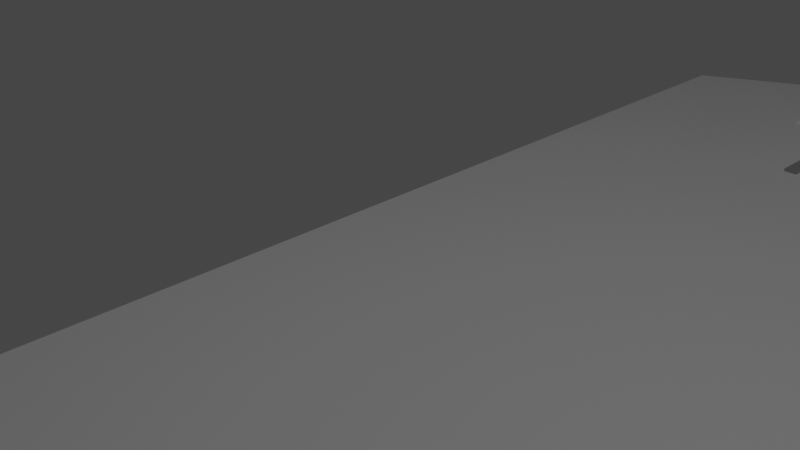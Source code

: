 # Source: barchetta_rudder.blend  (saved by Blender 3.5.10; exported with 4.5.12 LTS)
import bpy
from mathutils import Matrix  # noqa: F401  (used for matrix-valued properties, if any)

bpy.ops.wm.read_factory_settings(use_empty=True)
scene = bpy.context.scene
scene.name = 'Scene'

# ---- collections
col_collection_2 = bpy.data.collections.new('Collection 2'); scene.collection.children.link(col_collection_2)
col_collection = bpy.data.collections.new('Collection'); scene.collection.children.link(col_collection)

# ---- world
world_world = bpy.data.worlds.new('World'); scene.world = world_world
world_world.use_nodes = True; world_world.node_tree.nodes.clear()
_N = world_world.node_tree.nodes; _L = world_world.node_tree.links
n0 = _N.new('ShaderNodeOutputWorld'); n0.name = 'World Output'; n0.location = (300, 300)
n1 = _N.new('ShaderNodeBackground'); n1.name = 'Background'; n1.location = (10, 300)
n1.inputs[0].default_value = (0.05088, 0.05088, 0.05088, 1.0)
_L.new(n1.outputs[0], n0.inputs[0])
n0.is_active_output = True
world_world.color = (0.05088, 0.05088, 0.05088)
world_world.use_sun_shadow = False
world_world.sun_shadow_jitter_overblur = 0.0

# ---- cameras
cam_camera = bpy.data.cameras.new('Camera')
cam_camera.clip_end = 100.0
cam_camera.ortho_scale = 7.314

# ---- lights
light_light = bpy.data.lights.new('Light', 'POINT')
light_light.transmission_factor = 0.0
light_light.energy = 1000.0
light_light.shadow_soft_size = 0.1
light_light.shadow_maximum_resolution = 0.006
light_light.use_absolute_resolution = True

# ---- meshes
me_barca = bpy.data.meshes.new('barca')
me_barca.from_pydata([(0.0, 0.1102, -7.513), (0.03235, -0.01688, -7.513), (0.0, -0.1751, -7.513), (-0.03235, -0.01688, -7.513), (0.03235, -0.1623, -7.451), (-0.03235, -0.1623, -7.451), (0.03235, 0.1057, -7.451), (-0.03235, 0.1057, -7.451), (0.0, 0.4484, -7.793), (0.0, 0.1105, -8.473), (0.1176, 0.006767, -7.793), (0.0, -0.5431, -7.793), (-0.1176, 0.006767, -7.793), (0.1176, -0.4985, -7.731), (-0.1176, -0.4985, -7.731), (0.1176, 0.4329, -7.731), (-0.1176, 0.4329, -7.731), (0.0, 0.4489, -8.204), (0.1176, 0.007312, -8.204), (0.0, -0.5425, -8.204), (-0.1176, 0.007312, -8.204), (0.1176, -0.498, -8.142), (-0.1176, -0.498, -8.142), (0.1176, 0.4335, -8.142), (-0.1176, 0.4335, -8.142), (0.0, -0.01706, -8.556), (0.03235, -0.01651, -8.473), (0.0, -0.1747, -8.473), (-0.03235, -0.01651, -8.473), (0.03235, -0.1619, -8.41), (-0.03235, -0.1619, -8.41), (0.03235, 0.1061, -8.41), (-0.03235, 0.1061, -8.41)], [], [(1, 4, 13, 10), (5, 3, 12, 14), (6, 1, 10, 15), (3, 7, 16, 12), (16, 8, 17, 24), (10, 13, 21, 18), (14, 12, 20, 22), (15, 10, 18, 23), (7, 0, 8, 16), (0, 6, 15, 8), (2, 5, 14, 11), (4, 2, 11, 13), (18, 21, 29, 26), (22, 20, 28, 30), (23, 18, 26, 31), (20, 24, 32, 28), (8, 15, 23, 17), (11, 14, 22, 19), (13, 11, 19, 21), (12, 16, 24, 20), (32, 9, 25, 28), (25, 26, 29, 27), (28, 25, 27, 30), (9, 31, 26, 25), (24, 17, 9, 32), (17, 23, 31, 9), (19, 22, 30, 27), (21, 19, 27, 29), (2, 4, 5), (0, 7, 6), (1, 6, 7, 3), (4, 1, 3, 5)])
_uv = me_barca.uv_layers.new(name='UVMap')
_uv.uv.foreach_set('vector', [0.2812, 0.6244, 0.2812, 0.6558, 0.2812, 0.6558, 0.2812, 0.6244, 0.2188, 0.6558, 0.2188, 0.6244, 0.2188, 0.6244, 0.2188, 0.6558, 0.2812, 0.5933, 0.2812, 0.6244, 0.2812, 0.6244, 0.2812, 0.5933, 0.2188, 0.6244, 0.2188, 0.5933, 0.2188, 0.5933, 0.2188, 0.6244, 0.2188, 0.5933, 0.25, 0.5933, 0.25, 0.5933, 0.2188, 0.5933, 0.2812, 0.6244, 0.2812, 0.6558, 0.2812, 0.6558, 0.2812, 0.6244, 0.2188, 0.6558, 0.2188, 0.6244, 0.2188, 0.6244, 0.2188, 0.6558, 0.2812, 0.5933, 0.2812, 0.6244, 0.2812, 0.6244, 0.2812, 0.5933, 0.2188, 0.5933, 0.25, 0.5933, 0.25, 0.5933, 0.2188, 0.5933, 0.25, 0.5933, 0.2812, 0.5933, 0.2812, 0.5933, 0.25, 0.5933, 0.25, 0.6558, 0.2188, 0.6558, 0.2188, 0.6558, 0.25, 0.6558, 0.2812, 0.6558, 0.25, 0.6558, 0.25, 0.6558, 0.2812, 0.6558, 0.2812, 0.6244, 0.2812, 0.6558, 0.2812, 0.6558, 0.2812, 0.6244, 0.2188, 0.6558, 0.2188, 0.6244, 0.2188, 0.6244, 0.2188, 0.6558, 0.2812, 0.5933, 0.2812, 0.6244, 0.2812, 0.6244, 0.2812, 0.5933, 0.2188, 0.6244, 0.2188, 0.5933, 0.2188, 0.5933, 0.2188, 0.6244, 0.25, 0.5933, 0.2812, 0.5933, 0.2812, 0.5933, 0.25, 0.5933, 0.25, 0.6558, 0.2188, 0.6558, 0.2188, 0.6558, 0.25, 0.6558, 0.2812, 0.6558, 0.25, 0.6558, 0.25, 0.6558, 0.2812, 0.6558, 0.2188, 0.6244, 0.2188, 0.5933, 0.2188, 0.5933, 0.2188, 0.6244, 0.2188, 0.5933, 0.25, 0.5933, 0.25, 0.6244, 0.2188, 0.6244, 0.25, 0.6244, 0.2812, 0.6244, 0.2812, 0.6558, 0.25, 0.6558, 0.2188, 0.6244, 0.25, 0.6244, 0.25, 0.6558, 0.2188, 0.6558, 0.25, 0.5933, 0.2812, 0.5933, 0.2812, 0.6244, 0.25, 0.6244, 0.2188, 0.5933, 0.25, 0.5933, 0.25, 0.5933, 0.2188, 0.5933, 0.25, 0.5933, 0.2812, 0.5933, 0.2812, 0.5933, 0.25, 0.5933, 0.25, 0.6558, 0.2188, 0.6558, 0.2188, 0.6558, 0.25, 0.6558, 0.2812, 0.6558, 0.25, 0.6558, 0.25, 0.6558, 0.2812, 0.6558, 0.25, 0.6558, 0.2812, 0.6558, 0.2188, 0.6558, 0.25, 0.5933, 0.2188, 0.5933, 0.2812, 0.5933, 0.2812, 0.6244, 0.2812, 0.5933, 0.2188, 0.5933, 0.2188, 0.6244, 0.2812, 0.6558, 0.2812, 0.6244, 0.2188, 0.6244, 0.2188, 0.6558])
me_barca.use_mirror_vertex_groups = False
me_barca.update()
me_barca_001 = bpy.data.meshes.new('barca.001')
me_barca_001.from_pydata([(1.0, 1.0, 1.0), (0.4324, 0.4149, -2.843), (1.0, -1.0, 1.0), (0.4324, -0.4499, -2.843), (-1.0, 1.0, 1.0), (-0.4324, 0.4149, -2.843), (-1.0, -1.0, 1.0), (-0.4324, -0.4499, -2.843), (0.0, 0.4927, -2.843), (0.0, -1.459, 1.0), (0.0, -0.6482, -2.843), (0.0, 1.18, 1.0), (-0.4324, -0.01549, -2.843), (1.0, 0.004556, 1.0), (-1.0, 0.004556, 1.0), (0.4324, -0.01549, -2.843), (0.0, 0.000325, 1.0), (0.9309, 0.9286, -0.781), (-0.9309, -0.9331, -0.781), (0.9309, -0.9331, -0.781), (-0.9309, 0.9286, -0.781), (0.0, 1.096, -0.781), (0.0, -1.36, -0.781), (0.9309, 0.001994, -0.781), (-0.9309, 0.001994, -0.781), (-0.9764, -0.9772, 0.1095), (0.9764, 0.9757, 0.1095), (0.9764, -0.9772, 0.1095), (-0.9764, 0.9757, 0.1095), (0.0, 1.151, 0.1095), (0.0, -1.425, 0.1095), (0.9764, 0.003678, 0.1095), (-0.9764, 0.003678, 0.1095), (0.7872, 0.7804, -2.049), (0.7872, -0.794, -2.049), (-0.7872, 0.7804, -2.049), (0.0, 0.922, -2.049), (0.0, -1.155, -2.049), (0.7872, -0.003224, -2.049), (-0.7872, -0.003224, -2.049), (-0.7872, -0.794, -2.049), (-0.4324, -0.2327, -2.843), (-0.2162, 0.4538, -2.843), (0.2162, -0.549, -2.843), (0.4324, 0.1997, -2.843), (0.2162, 0.4538, -2.843), (-0.2162, -0.549, -2.843), (-0.4324, 0.1997, -2.843), (0.4324, -0.2327, -2.843), (-0.2162, -0.01658, -3.009), (0.2162, -0.01658, -3.009), (0.2162, 0.2186, -2.926), (-0.2162, 0.2186, -2.926), (-0.2162, -0.2828, -2.926), (0.2162, -0.2828, -2.926), (0.1081, 0.4733, -2.843), (-0.1081, -0.5986, -2.843), (-0.1081, 0.4733, -2.843), (0.1081, -0.5986, -2.843), (0.2162, 0.101, -2.968), (0.2162, 0.3362, -2.884), (-0.2162, 0.101, -2.968), (-0.2162, 0.3362, -2.884), (-0.2162, -0.4159, -2.884), (-0.2162, -0.1497, -2.968), (0.2162, -0.4159, -2.884), (0.2162, -0.1497, -2.968)], [], [(16, 14, 6, 9), (30, 9, 6, 25), (32, 14, 4, 28), (54, 48, 3, 43, 65), (31, 13, 2, 27), (29, 11, 0, 26), (28, 4, 11, 29), (27, 2, 9, 30), (13, 16, 9, 2), (0, 11, 16, 13), (26, 0, 13, 31), (51, 44, 15, 50, 59), (25, 6, 14, 32), (11, 4, 14, 16), (40, 18, 24, 39), (33, 17, 23, 38), (34, 19, 22, 37), (35, 20, 21, 36), (36, 21, 17, 33), (38, 23, 19, 34), (39, 24, 20, 35), (37, 22, 18, 40), (18, 25, 32, 24), (17, 26, 31, 23), (19, 27, 30, 22), (20, 28, 29, 21), (21, 29, 26, 17), (23, 31, 27, 19), (24, 32, 28, 20), (22, 30, 25, 18), (10, 37, 40, 7, 46, 56), (12, 39, 35, 5, 47), (15, 38, 34, 3, 48), (8, 36, 33, 1, 45, 55), (5, 35, 36, 8, 57, 42), (3, 34, 37, 10, 58, 43), (1, 33, 38, 15, 44), (7, 40, 39, 12, 41), (45, 1, 44, 51, 60), (47, 52, 61, 49, 12), (5, 42, 62, 52, 47), (41, 53, 63, 46, 7), (12, 49, 64, 53, 41), (50, 15, 48, 54, 66), (10, 56, 58), (58, 56, 46, 43), (46, 63, 65, 43), (63, 53, 54, 65), (53, 64, 66, 54), (64, 49, 50, 66), (50, 49, 61, 59), (59, 61, 52, 51), (51, 52, 62, 60), (8, 55, 57), (57, 55, 45, 42), (60, 62, 42, 45)])
_uv = me_barca_001.uv_layers.new(name='UVMap')
_uv.uv.foreach_set('vector', [0.75, 0.6244, 0.875, 0.6244, 0.875, 0.75, 0.75, 0.75, 0.5625, 0.875, 0.625, 0.875, 0.625, 1.0, 0.5625, 1.0, 0.5625, 0.1256, 0.625, 0.1256, 0.625, 0.25, 0.5625, 0.25, 0.3125, 0.6872, 0.375, 0.6872, 0.375, 0.75, 0.3125, 0.75, 0.3125, 0.7186, 0.5625, 0.6244, 0.625, 0.6244, 0.625, 0.75, 0.5625, 0.75, 0.5625, 0.375, 0.625, 0.375, 0.625, 0.5, 0.5625, 0.5, 0.5625, 0.25, 0.625, 0.25, 0.625, 0.375, 0.5625, 0.375, 0.5625, 0.75, 0.625, 0.75, 0.625, 0.875, 0.5625, 0.875, 0.625, 0.6244, 0.75, 0.6244, 0.75, 0.75, 0.625, 0.75, 0.625, 0.5, 0.75, 0.5, 0.75, 0.6244, 0.625, 0.6244, 0.5625, 0.5, 0.625, 0.5, 0.625, 0.6244, 0.5625, 0.6244, 0.3125, 0.5622, 0.375, 0.5622, 0.375, 0.6244, 0.3125, 0.6244, 0.3125, 0.5933, 0.5625, 0.0, 0.625, 0.0, 0.625, 0.1256, 0.5625, 0.1256, 0.75, 0.5, 0.875, 0.5, 0.875, 0.6244, 0.75, 0.6244, 0.4375, 0.0, 0.5, 0.0, 0.5, 0.1256, 0.4375, 0.1256, 0.4375, 0.5, 0.5, 0.5, 0.5, 0.6244, 0.4375, 0.6244, 0.4375, 0.75, 0.5, 0.75, 0.5, 0.875, 0.4375, 0.875, 0.4375, 0.25, 0.5, 0.25, 0.5, 0.375, 0.4375, 0.375, 0.4375, 0.375, 0.5, 0.375, 0.5, 0.5, 0.4375, 0.5, 0.4375, 0.6244, 0.5, 0.6244, 0.5, 0.75, 0.4375, 0.75, 0.4375, 0.1256, 0.5, 0.1256, 0.5, 0.25, 0.4375, 0.25, 0.4375, 0.875, 0.5, 0.875, 0.5, 1.0, 0.4375, 1.0, 0.5, 0.0, 0.5625, 0.0, 0.5625, 0.1256, 0.5, 0.1256, 0.5, 0.5, 0.5625, 0.5, 0.5625, 0.6244, 0.5, 0.6244, 0.5, 0.75, 0.5625, 0.75, 0.5625, 0.875, 0.5, 0.875, 0.5, 0.25, 0.5625, 0.25, 0.5625, 0.375, 0.5, 0.375, 0.5, 0.375, 0.5625, 0.375, 0.5625, 0.5, 0.5, 0.5, 0.5, 0.6244, 0.5625, 0.6244, 0.5625, 0.75, 0.5, 0.75, 0.5, 0.1256, 0.5625, 0.1256, 0.5625, 0.25, 0.5, 0.25, 0.5, 0.875, 0.5625, 0.875, 0.5625, 1.0, 0.5, 1.0, 0.375, 0.875, 0.4375, 0.875, 0.4375, 1.0, 0.375, 1.0, 0.375, 0.9375, 0.375, 0.9062, 0.375, 0.1256, 0.4375, 0.1256, 0.4375, 0.25, 0.375, 0.25, 0.375, 0.1878, 0.375, 0.6244, 0.4375, 0.6244, 0.4375, 0.75, 0.375, 0.75, 0.375, 0.6872, 0.375, 0.375, 0.4375, 0.375, 0.4375, 0.5, 0.375, 0.5, 0.375, 0.4375, 0.375, 0.4062, 0.375, 0.25, 0.4375, 0.25, 0.4375, 0.375, 0.375, 0.375, 0.375, 0.3438, 0.375, 0.3125, 0.375, 0.75, 0.4375, 0.75, 0.4375, 0.875, 0.375, 0.875, 0.375, 0.8438, 0.375, 0.8125, 0.375, 0.5, 0.4375, 0.5, 0.4375, 0.6244, 0.375, 0.6244, 0.375, 0.5622, 0.375, 0.0, 0.4375, 0.0, 0.4375, 0.1256, 0.375, 0.1256, 0.375, 0.06278, 0.3125, 0.5, 0.375, 0.5, 0.375, 0.5622, 0.3125, 0.5622, 0.3125, 0.5311, 0.125, 0.5622, 0.1875, 0.5622, 0.1875, 0.5933, 0.1875, 0.6244, 0.125, 0.6244, 0.125, 0.5, 0.1875, 0.5, 0.1875, 0.5311, 0.1875, 0.5622, 0.125, 0.5622, 0.125, 0.6872, 0.1875, 0.6872, 0.1875, 0.7186, 0.1875, 0.75, 0.125, 0.75, 0.125, 0.6244, 0.1875, 0.6244, 0.1875, 0.6558, 0.1875, 0.6872, 0.125, 0.6872, 0.3125, 0.6244, 0.375, 0.6244, 0.375, 0.6872, 0.3125, 0.6872, 0.3125, 0.6558, 0.375, 0.875, 0.375, 0.9062, 0.375, 0.8438, 0.375, 0.8438, 0.375, 0.9062, 0.375, 0.9375, 0.375, 0.8125, 0.375, 0.9375, 0.1875, 0.7186, 0.3125, 0.7186, 0.375, 0.8125, 0.1875, 0.7186, 0.1875, 0.6872, 0.3125, 0.6872, 0.3125, 0.7186, 0.1875, 0.6872, 0.1875, 0.6558, 0.3125, 0.6558, 0.3125, 0.6872, 0.1875, 0.6558, 0.1875, 0.6244, 0.3125, 0.6244, 0.3125, 0.6558, 0.3125, 0.6244, 0.1875, 0.6244, 0.1875, 0.5933, 0.3125, 0.5933, 0.3125, 0.5933, 0.1875, 0.5933, 0.1875, 0.5622, 0.3125, 0.5622, 0.3125, 0.5622, 0.1875, 0.5622, 0.1875, 0.5311, 0.3125, 0.5311, 0.375, 0.375, 0.375, 0.4062, 0.375, 0.3438, 0.375, 0.3438, 0.375, 0.4062, 0.375, 0.4375, 0.375, 0.3125, 0.3125, 0.5311, 0.1875, 0.5311, 0.1875, 0.5, 0.375, 0.4375])
me_barca_001.use_mirror_vertex_groups = False
me_barca_001.update()
me_barca_002 = bpy.data.meshes.new('barca.002')
me_barca_002.from_pydata([(0.0, 0.4927, -2.843), (0.0, -0.6482, -2.843), (-0.2162, 0.4538, -2.843), (0.2162, -0.549, -2.843), (0.2162, 0.4538, -2.843), (-0.2162, -0.549, -2.843), (0.0, -0.3329, -3.737), (0.0, 0.2375, -3.737), (-0.2162, -0.01658, -3.009), (0.2162, -0.01658, -3.009), (0.2162, 0.2186, -2.926), (-0.2162, 0.2186, -2.926), (-0.2162, -0.2828, -2.926), (0.2162, -0.2828, -2.926), (0.1081, 0.4733, -2.843), (-0.1081, -0.5986, -2.843), (0.0, -0.4906, -3.271), (0.0, 0.1099, -6.862), (0.03235, -0.01713, -6.862), (-0.1081, 0.4733, -2.843), (0.1081, -0.5986, -2.843), (0.0, -0.1753, -6.862), (0.0, 0.3651, -3.271), (-0.03235, -0.01713, -6.862), (0.2162, 0.101, -2.968), (0.2162, 0.3362, -2.884), (0.03235, 0.2281, -3.695), (-0.2162, 0.101, -2.968), (-0.2162, 0.3362, -2.884), (-0.03235, 0.2281, -3.695), (-0.2162, -0.4159, -2.884), (-0.2162, -0.1497, -2.968), (-0.03235, -0.3079, -3.695), (0.2162, -0.4159, -2.884), (0.2162, -0.1497, -2.968), (0.03235, -0.3079, -3.695), (0.03235, -0.1625, -6.8), (0.03235, -0.4532, -3.25), (-0.03235, -0.1625, -6.8), (-0.03235, 0.3507, -3.25), (0.03235, 0.3507, -3.25), (0.03235, 0.1055, -6.8), (-0.03235, 0.1055, -6.8), (-0.03235, -0.4532, -3.25), (0.0, 0.1102, -7.261), (0.03235, -0.01688, -7.513), (0.0, -0.175, -7.261), (-0.03235, -0.01688, -7.513), (0.03235, -0.1623, -7.451), (-0.03235, -0.1623, -7.451), (0.03235, 0.1057, -7.451), (-0.03235, 0.1057, -7.451), (0.03235, -0.08956, -7.482), (-0.03235, -0.08956, -7.482), (0.03235, 0.04442, -7.482), (-0.03235, 0.04442, -7.482)], [], [(43, 16, 1, 15), (21, 38, 49, 46), (41, 24, 9, 18), (40, 25, 10, 26), (39, 22, 7, 29), (38, 21, 6, 32), (37, 33, 3, 20), (36, 34, 13, 35), (21, 36, 35, 6), (17, 41, 50, 44), (18, 9, 34, 36), (16, 37, 20, 1), (6, 35, 37, 16), (35, 13, 33, 37), (31, 38, 32, 12), (8, 23, 38, 31), (36, 21, 46, 48), (28, 39, 29, 11), (2, 19, 39, 28), (19, 0, 22, 39), (22, 40, 26, 7), (0, 14, 40, 22), (14, 4, 25, 40), (23, 42, 51, 55, 47), (7, 26, 41, 17), (26, 10, 24, 41), (27, 42, 23, 8), (11, 29, 42, 27), (29, 7, 17, 42), (30, 43, 15, 5), (12, 32, 43, 30), (32, 6, 16, 43), (41, 18, 45, 54, 50), (38, 23, 47, 53, 49), (42, 17, 44, 51), (18, 36, 48, 52, 45), (46, 49, 48), (48, 49, 53, 52), (52, 53, 47, 45), (45, 47, 55, 54), (44, 50, 51), (54, 55, 51, 50), (0, 19, 14), (28, 19, 2), (14, 25, 4), (14, 19, 28, 25), (1, 20, 15), (15, 30, 5), (33, 20, 3), (20, 33, 30, 15), (30, 33, 13, 12), (10, 25, 28, 11), (12, 13, 34, 31), (24, 10, 11, 27), (9, 24, 27, 8), (31, 34, 9, 8)])
_uv = me_barca_002.uv_layers.new(name='UVMap')
_uv.uv.foreach_set('vector', [0.2188, 0.7186, 0.25, 0.7186, 0.25, 0.75, 0.2188, 0.75, 0.25, 0.6558, 0.2188, 0.6558, 0.2188, 0.6558, 0.25, 0.6558, 0.2812, 0.5933, 0.3125, 0.5933, 0.3125, 0.6244, 0.2812, 0.6244, 0.2812, 0.5311, 0.3125, 0.5311, 0.3125, 0.5622, 0.2812, 0.5622, 0.2188, 0.5311, 0.25, 0.5311, 0.25, 0.5622, 0.2188, 0.5622, 0.2188, 0.6558, 0.25, 0.6558, 0.25, 0.6872, 0.2188, 0.6872, 0.2812, 0.7186, 0.3125, 0.7186, 0.3125, 0.75, 0.2812, 0.75, 0.2812, 0.6558, 0.3125, 0.6558, 0.3125, 0.6872, 0.2812, 0.6872, 0.25, 0.6558, 0.2812, 0.6558, 0.2812, 0.6872, 0.25, 0.6872, 0.25, 0.5933, 0.2812, 0.5933, 0.2812, 0.5933, 0.25, 0.5933, 0.2812, 0.6244, 0.3125, 0.6244, 0.3125, 0.6558, 0.2812, 0.6558, 0.25, 0.7186, 0.2812, 0.7186, 0.2812, 0.75, 0.25, 0.75, 0.25, 0.6872, 0.2812, 0.6872, 0.2812, 0.7186, 0.25, 0.7186, 0.2812, 0.6872, 0.3125, 0.6872, 0.3125, 0.7186, 0.2812, 0.7186, 0.1875, 0.6558, 0.2188, 0.6558, 0.2188, 0.6872, 0.1875, 0.6872, 0.1875, 0.6244, 0.2188, 0.6244, 0.2188, 0.6558, 0.1875, 0.6558, 0.2812, 0.6558, 0.25, 0.6558, 0.25, 0.6558, 0.2812, 0.6558, 0.1875, 0.5311, 0.2188, 0.5311, 0.2188, 0.5622, 0.1875, 0.5622, 0.1875, 0.5, 0.2188, 0.5, 0.2188, 0.5311, 0.1875, 0.5311, 0.2188, 0.5, 0.25, 0.5, 0.25, 0.5311, 0.2188, 0.5311, 0.25, 0.5311, 0.2812, 0.5311, 0.2812, 0.5622, 0.25, 0.5622, 0.25, 0.5, 0.2812, 0.5, 0.2812, 0.5311, 0.25, 0.5311, 0.2812, 0.5, 0.3125, 0.5, 0.3125, 0.5311, 0.2812, 0.5311, 0.2188, 0.6244, 0.2188, 0.5933, 0.2188, 0.5933, 0.2188, 0.6089, 0.2188, 0.6244, 0.25, 0.5622, 0.2812, 0.5622, 0.2812, 0.5933, 0.25, 0.5933, 0.2812, 0.5622, 0.3125, 0.5622, 0.3125, 0.5933, 0.2812, 0.5933, 0.1875, 0.5933, 0.2188, 0.5933, 0.2188, 0.6244, 0.1875, 0.6244, 0.1875, 0.5622, 0.2188, 0.5622, 0.2188, 0.5933, 0.1875, 0.5933, 0.2188, 0.5622, 0.25, 0.5622, 0.25, 0.5933, 0.2188, 0.5933, 0.1875, 0.7186, 0.2188, 0.7186, 0.2188, 0.75, 0.1875, 0.75, 0.1875, 0.6872, 0.2188, 0.6872, 0.2188, 0.7186, 0.1875, 0.7186, 0.2188, 0.6872, 0.25, 0.6872, 0.25, 0.7186, 0.2188, 0.7186, 0.2812, 0.5933, 0.2812, 0.6244, 0.2812, 0.6244, 0.2812, 0.6089, 0.2812, 0.5933, 0.2188, 0.6558, 0.2188, 0.6244, 0.2188, 0.6244, 0.2188, 0.6401, 0.2188, 0.6558, 0.2188, 0.5933, 0.25, 0.5933, 0.25, 0.5933, 0.2188, 0.5933, 0.2812, 0.6244, 0.2812, 0.6558, 0.2812, 0.6558, 0.2812, 0.6401, 0.2812, 0.6244, 0.25, 0.6558, 0.2188, 0.6558, 0.2812, 0.6558, 0.2812, 0.6558, 0.2188, 0.6558, 0.2188, 0.6401, 0.2812, 0.6401, 0.2812, 0.6401, 0.2188, 0.6401, 0.2188, 0.6244, 0.2812, 0.6244, 0.2812, 0.6244, 0.2188, 0.6244, 0.2188, 0.6089, 0.2812, 0.6089, 0.25, 0.5933, 0.2812, 0.5933, 0.2188, 0.5933, 0.2812, 0.6089, 0.2188, 0.6089, 0.2188, 0.5933, 0.2812, 0.5933, 0.25, 0.5, 0.2188, 0.5, 0.2812, 0.5, 0.1875, 0.5311, 0.2188, 0.5, 0.1875, 0.5, 0.2812, 0.5, 0.3125, 0.5311, 0.3125, 0.5, 0.2812, 0.5, 0.2188, 0.5, 0.1875, 0.5311, 0.3125, 0.5311, 0.25, 0.75, 0.2812, 0.75, 0.2188, 0.75, 0.2188, 0.75, 0.1875, 0.7186, 0.1875, 0.75, 0.3125, 0.7186, 0.2812, 0.75, 0.3125, 0.75, 0.2812, 0.75, 0.3125, 0.7186, 0.1875, 0.7186, 0.2188, 0.75, 0.1875, 0.7186, 0.3125, 0.7186, 0.3125, 0.6872, 0.1875, 0.6872, 0.3125, 0.5622, 0.3125, 0.5311, 0.1875, 0.5311, 0.1875, 0.5622, 0.1875, 0.6872, 0.3125, 0.6872, 0.3125, 0.6558, 0.1875, 0.6558, 0.3125, 0.5933, 0.3125, 0.5622, 0.1875, 0.5622, 0.1875, 0.5933, 0.3125, 0.6244, 0.3125, 0.5933, 0.1875, 0.5933, 0.1875, 0.6244, 0.1875, 0.6558, 0.3125, 0.6558, 0.3125, 0.6244, 0.1875, 0.6244])
me_barca_002.use_mirror_vertex_groups = False
me_barca_002.update()
me_cylinder = bpy.data.meshes.new('Cylinder')
me_cylinder.from_pydata([(0.1951, -7.14, -3.476), (0.1951, -7.14, 6.543e-07), (-0.1951, -7.14, -3.476), (-0.1951, -7.14, 6.543e-07), (0.1951, 5.657, -1.293), (0.1951, 5.657, 4.768e-07), (-0.1951, 5.657, 4.768e-07), (-0.1951, 5.657, -1.293), (0.1951, 5.986, 4.768e-07), (0.1951, 5.986, -1.293), (-0.1951, 5.986, 4.768e-07), (-0.1951, 5.986, -1.293), (0.1951, 5.657, 5.844), (-0.1951, 5.657, 5.844), (0.1951, 5.986, 5.844), (-0.1951, 5.986, 5.844)], [], [(1, 3, 2, 0), (3, 1, 5, 6), (6, 5, 12, 13), (0, 2, 7, 4), (2, 3, 6, 7), (1, 0, 4, 5), (11, 10, 8, 9), (7, 6, 10, 11), (4, 7, 11, 9), (5, 4, 9, 8), (13, 12, 14, 15), (10, 6, 13, 15), (8, 10, 15, 14), (5, 8, 14, 12)])
_uv = me_cylinder.uv_layers.new(name='UVMap')
_uv.uv.foreach_set('vector', [0.2968, 0.4854, 0.03125, 1.0, 0.7032, 0.4854, 0.9688, 0.5, 0.2032, 0.4854, 0.2968, 0.4854, 0.2968, 0.4854, 0.2032, 0.4854, 0.2032, 0.4854, 0.2968, 0.4854, 0.2968, 0.4854, 0.2032, 0.4854, 0.7968, 0.4854, 0.7032, 0.4854, 0.7032, 0.4854, 0.7968, 0.4854, 0.03125, 0.5, 0.03125, 1.0, 0.03125, 1.0, 0.03125, 0.5, 0.9688, 1.0, 0.9688, 0.5, 0.9688, 0.5, 0.9688, 1.0, 0.03125, 0.5, 0.03125, 1.0, 0.9688, 1.0, 0.9688, 0.5, 0.03125, 0.5, 0.03125, 1.0, 0.03125, 1.0, 0.03125, 0.5, 0.7968, 0.4854, 0.7032, 0.4854, 0.7032, 0.4854, 0.7968, 0.4854, 0.9688, 1.0, 0.9688, 0.5, 0.9688, 0.5, 0.9688, 1.0, 0.2032, 0.4854, 0.2968, 0.4854, 0.2968, 0.4854, 0.2032, 0.4854, 0.03125, 1.0, 0.03125, 1.0, 0.03125, 1.0, 0.03125, 1.0, 0.9688, 1.0, 0.03125, 1.0, 0.03125, 1.0, 0.9688, 1.0, 0.9688, 1.0, 0.9688, 1.0, 0.9688, 1.0, 0.9688, 1.0])
me_cylinder.update()

# ---- objects
ob_weight = bpy.data.objects.new('weight', me_barca)
ob_boat = bpy.data.objects.new('boat', me_barca_001)
ob_fin = bpy.data.objects.new('fin', me_barca_002)
ob_rudder = bpy.data.objects.new('rudder', me_cylinder)
ob_light = bpy.data.objects.new('Light', light_light)
ob_camera = bpy.data.objects.new('Camera', cam_camera)

# ---- transforms, parenting, visibility, modifiers, constraints
ob_weight.location = (0.0, 0.0, -0.04166)
ob_weight.scale = (3.9, 11.96, 1.0)
ob_weight.lock_rotations_4d = False
ob_weight.empty_display_type = 'ARROWS'
ob_weight.lineart.crease_threshold = 0.0
ob_boat.location = (0.0, 0.0, 0.0)
ob_boat.scale = (3.9, 11.96, 1.0)
ob_boat.lock_rotations_4d = False
ob_boat.empty_display_type = 'ARROWS'
ob_boat.lineart.crease_threshold = 0.0
ob_fin.location = (0.0, 0.0, -0.01211)
ob_fin.scale = (3.9, 11.96, 1.0)
ob_fin.lock_rotations_4d = False
ob_fin.empty_display_type = 'ARROWS'
ob_fin.lineart.crease_threshold = 0.0
ob_rudder.location = (0.0, 14.25, -0.9848)
ob_rudder.delta_rotation_euler = (1.571, 0.0, 0.0)
ob_rudder.delta_scale = (0.5, 0.5, 1.0)
ob_light.location = (4.076, 1.005, 16.7)
ob_light.rotation_euler = (0.6503, 0.05522, 1.866)
ob_light.lock_rotations_4d = False
ob_light.empty_display_type = 'ARROWS'
ob_light.color = (0.0, 0.0, 0.0, 0.0)
ob_light.lineart.crease_threshold = 0.0
ob_camera.location = (7.359, -6.926, 8.192)
ob_camera.rotation_euler = (1.109, 0.0, 0.8149)
ob_camera.lock_rotations_4d = False
ob_camera.empty_display_type = 'ARROWS'
ob_camera.color = (0.0, 0.0, 0.0, 0.0)
ob_camera.display_type = 'WIRE'
ob_camera.lineart.crease_threshold = 0.0

# ---- collection membership
col_collection_2.objects.link(ob_weight)
col_collection_2.objects.link(ob_boat)
col_collection_2.objects.link(ob_fin)
col_collection_2.objects.link(ob_rudder)
col_collection.objects.link(ob_light)
col_collection.objects.link(ob_camera)

# ---- scene / render settings (as saved in the file)
scene.camera = ob_camera
scene.frame_start = 1; scene.frame_end = 250; scene.frame_set(1)
scene.render.engine = 'BLENDER_EEVEE_NEXT'
scene.cycles.sampling_pattern = 'TABULATED_SOBOL'
scene.cycles.use_light_tree = False
scene.view_settings.view_transform = 'Filmic'
bpy.context.view_layer.update()
